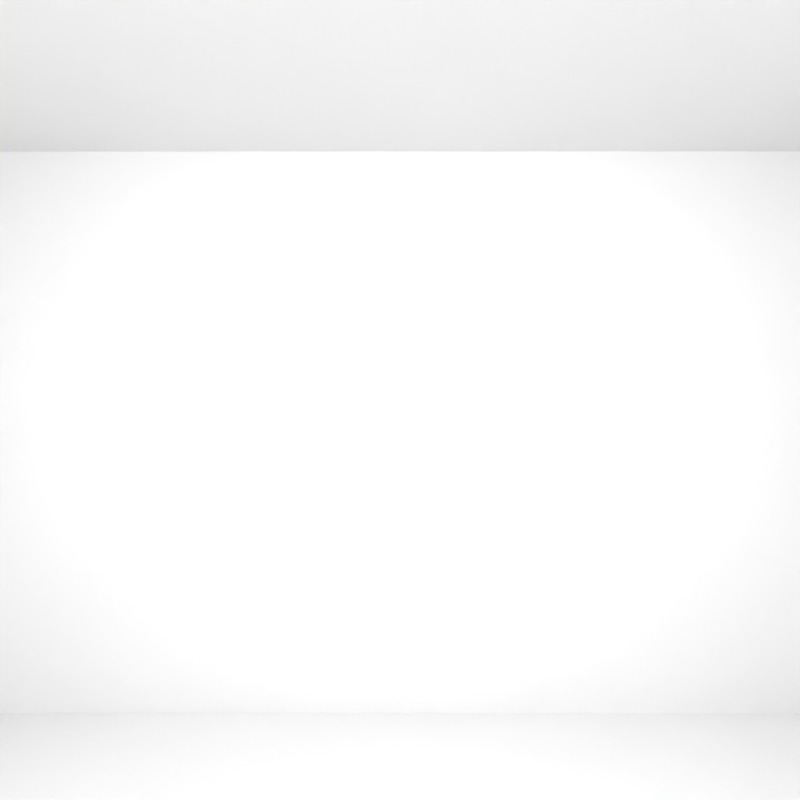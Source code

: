 # Source: ph-mpd-fcm-cube.blend  (saved by Blender 2.78.0; exported with 4.5.12 LTS)
import bpy
from mathutils import Matrix  # noqa: F401  (used for matrix-valued properties, if any)

bpy.ops.wm.read_factory_settings(use_empty=True)
scene = bpy.context.scene
scene.name = 'Scene'

# ---- collections
col_collection_1 = bpy.data.collections.new('Collection 1'); scene.collection.children.link(col_collection_1)

# ---- materials (node trees are filled in below, after node groups)
mat_zposmaterial = bpy.data.materials.new('zPosMaterial')
mat_zposmaterial.alpha_threshold = 0.0
mat_zposmaterial.use_transparent_shadow = False
mat_zposmaterial.specular_color = (0.0, 0.0, 0.0)
mat_zposmaterial.roughness = 0.5
mat_zposmaterial.specular_intensity = 0.0
mat_zposmaterial.line_color = (0.0, 0.0, 0.0, 1.0)
mat_negxmaterial = bpy.data.materials.new('negXMaterial')
mat_negxmaterial.alpha_threshold = 0.0
mat_negxmaterial.use_transparent_shadow = False
mat_negxmaterial.roughness = 0.5
mat_znegmaterial = bpy.data.materials.new('zNegMaterial')
mat_znegmaterial.alpha_threshold = 0.0
mat_znegmaterial.use_transparent_shadow = False
mat_znegmaterial.roughness = 0.5
mat_xposmaterial = bpy.data.materials.new('xPosMaterial')
mat_xposmaterial.alpha_threshold = 0.0
mat_xposmaterial.use_transparent_shadow = False
mat_xposmaterial.roughness = 0.5
mat_xposmaterial.specular_intensity = 0.0
mat_ynegmaterial = bpy.data.materials.new('yNegMaterial')
mat_ynegmaterial.alpha_threshold = 0.0
mat_ynegmaterial.use_transparent_shadow = False
mat_ynegmaterial.roughness = 0.5
mat_ynegmaterial.specular_intensity = 0.0

# ---- material node trees

# ---- world
world_world = bpy.data.worlds.new('World'); scene.world = world_world
world_world.color = (0.05088, 0.05088, 0.05088)
world_world.use_sun_shadow = False
world_world.sun_shadow_jitter_overblur = 0.0
world_world.cycles.sampling_method = 'MANUAL'

# ---- cameras
cam_camera = bpy.data.cameras.new('Camera')
cam_camera.clip_end = 100.0
cam_camera.lens = 16.33
cam_camera.sensor_width = 32.65
cam_camera.sensor_height = 18.0
cam_camera.ortho_scale = 7.314
cam_camera.lens_unit = 'FOV'
cam_camera.dof.focus_distance = 0.0
cam_camera.dof.aperture_fstop = 128.0

# ---- lights
light_point = bpy.data.lights.new('Point', 'POINT')
light_point.transmission_factor = 0.0
light_point.energy = 200.0
light_point.shadow_buffer_clip_start = 0.5
light_point.shadow_soft_size = 0.1
light_point.shadow_maximum_resolution = 0.006
light_point.use_absolute_resolution = True

# ---- meshes
me_cube_005 = bpy.data.meshes.new('Cube.005')
me_cube_005.from_pydata([(2.49, 3.813, 3.048), (2.49, -3.813, 3.048), (-2.49, -3.813, 3.048), (-2.49, 3.813, 3.048)], [], [(0, 3, 2, 1)])
_uv = me_cube_005.uv_layers.new(name='UVMap')
_uv.uv.foreach_set('vector', [2.98e-08, 1.0, 2.98e-08, 0.6172, 0.5, 0.6172, 0.5, 1.0])
me_cube_005.materials.append(mat_zposmaterial)
me_cube_005.use_remesh_preserve_volume = False
me_cube_005.use_remesh_preserve_attributes = False
me_cube_005.use_mirror_vertex_groups = False
me_cube_005.update()
me_cube_004 = bpy.data.meshes.new('Cube.004')
me_cube_004.from_pydata([(-2.49, -3.813, 0.0), (-2.49, 3.813, 0.0), (-2.49, -3.813, 3.048), (-2.49, 3.813, 3.048)], [], [(0, 2, 3, 1)])
_uv = me_cube_004.uv_layers.new(name='UVMap')
_uv.uv.foreach_set('vector', [0.9999, 6.33e-05, 0.9999, 0.6137, 6.336e-05, 0.6137, 6.318e-05, 6.327e-05])
me_cube_004.materials.append(mat_negxmaterial)
me_cube_004.use_remesh_preserve_volume = False
me_cube_004.use_remesh_preserve_attributes = False
me_cube_004.use_mirror_vertex_groups = False
me_cube_004.update()
me_cube_003 = bpy.data.meshes.new('Cube.003')
me_cube_003.from_pydata([(2.49, -3.813, 0.0), (-2.49, -3.813, 0.0), (2.49, -3.813, 3.048), (-2.49, -3.813, 3.048)], [], [(0, 2, 3, 1)])
_uv = me_cube_003.uv_layers.new(name='UVMap')
_uv.uv.foreach_set('vector', [0.9999, 7.822e-05, 0.9999, 0.612, 7.822e-05, 0.612, 7.86e-05, 7.824e-05])
me_cube_003.materials.append(mat_znegmaterial)
me_cube_003.use_remesh_preserve_volume = False
me_cube_003.use_remesh_preserve_attributes = False
me_cube_003.use_mirror_vertex_groups = False
me_cube_003.update()
me_cube_002 = bpy.data.meshes.new('Cube.002')
me_cube_002.from_pydata([(2.49, 3.813, 0.0), (2.49, -3.813, 0.0), (2.49, 3.813, 3.048), (2.49, -3.813, 3.048)], [], [(0, 2, 3, 1)])
_uv = me_cube_002.uv_layers.new(name='UVMap')
_uv.uv.foreach_set('vector', [0.9999, 6.321e-05, 0.9999, 0.6098, 6.321e-05, 0.6098, 6.358e-05, 6.33e-05])
me_cube_002.materials.append(mat_xposmaterial)
me_cube_002.use_remesh_preserve_volume = False
me_cube_002.use_remesh_preserve_attributes = False
me_cube_002.use_mirror_vertex_groups = False
me_cube_002.update()
me_cube_001 = bpy.data.meshes.new('Cube.001')
me_cube_001.from_pydata([(2.49, 3.813, 0.0), (-2.49, 3.813, 0.0), (2.49, 3.813, 3.048), (-2.49, 3.813, 3.048)], [], [(2, 0, 1, 3)])
_uv = me_cube_001.uv_layers.new(name='UVMap')
_uv.uv.foreach_set('vector', [7.823e-05, 0.6119, 0.0002896, 7.832e-05, 0.9999, 0.0004231, 0.9997, 0.6122])
me_cube_001.materials.append(mat_zposmaterial)
me_cube_001.use_remesh_preserve_volume = False
me_cube_001.use_remesh_preserve_attributes = False
me_cube_001.use_mirror_vertex_groups = False
me_cube_001.update()
me_cube = bpy.data.meshes.new('Cube')
me_cube.from_pydata([(2.49, 3.813, 0.0), (2.49, -3.813, 0.0), (-2.49, -3.813, 0.0), (-2.49, 3.813, 0.0)], [], [(0, 1, 2, 3)])
_uv = me_cube.uv_layers.new(name='UVMap')
_uv.uv.foreach_set('vector', [0.9999, 0.653, 8.079e-05, 0.653, 8.086e-05, 8.079e-05, 0.9999, 8.079e-05])
me_cube.materials.append(mat_ynegmaterial)
me_cube.use_remesh_preserve_volume = False
me_cube.use_remesh_preserve_attributes = False
me_cube.use_mirror_vertex_groups = False
me_cube.update()

# ---- objects
ob_cube_005 = bpy.data.objects.new('Cube.005', me_cube_005)
ob_cube_004 = bpy.data.objects.new('Cube.004', me_cube_004)
ob_cube_003 = bpy.data.objects.new('Cube.003', me_cube_003)
ob_cube_002 = bpy.data.objects.new('Cube.002', me_cube_002)
ob_cube_001 = bpy.data.objects.new('Cube.001', me_cube_001)
ob_point = bpy.data.objects.new('Point', light_point)
ob_cube = bpy.data.objects.new('Cube', me_cube)
ob_camera = bpy.data.objects.new('Camera', cam_camera)

# ---- transforms, parenting, visibility, modifiers, constraints
ob_cube_005.location = (0.0, -0.5933, 0.0)
ob_cube_005.lock_rotations_4d = False
ob_cube_005.empty_display_type = 'ARROWS'
ob_cube_005.lineart.crease_threshold = 0.0
ob_cube_004.location = (0.0, -0.5933, 0.0)
ob_cube_004.lock_rotations_4d = False
ob_cube_004.empty_display_type = 'ARROWS'
ob_cube_004.lineart.crease_threshold = 0.0
ob_cube_003.location = (0.0, -0.5933, 0.0)
ob_cube_003.lock_rotations_4d = False
ob_cube_003.empty_display_type = 'ARROWS'
ob_cube_003.lineart.crease_threshold = 0.0
ob_cube_002.location = (0.0, -0.5933, 0.0)
ob_cube_002.lock_rotations_4d = False
ob_cube_002.empty_display_type = 'ARROWS'
ob_cube_002.lineart.crease_threshold = 0.0
ob_cube_001.location = (0.0, -0.5933, 0.0)
ob_cube_001.lock_rotations_4d = False
ob_cube_001.empty_display_type = 'ARROWS'
ob_cube_001.lineart.crease_threshold = 0.0
ob_point.location = (0.0, 0.0, 2.692)
ob_point.lineart.crease_threshold = 0.0
ob_cube.location = (0.0, -0.5933, 0.0)
ob_cube.lock_rotations_4d = False
ob_cube.empty_display_type = 'ARROWS'
ob_cube.lineart.crease_threshold = 0.0
ob_camera.location = (0.0, 1.048, 1.7)
ob_camera.rotation_euler = (1.571, -0.0, 3.142)
ob_camera.scale = (-1.0, 1.0, -1.0)
ob_camera.lock_rotations_4d = False
ob_camera.empty_display_type = 'ARROWS'
ob_camera.color = (0.0, 0.0, 0.0, 0.0)
ob_camera.display_type = 'WIRE'
ob_camera.lineart.crease_threshold = 0.0

# ---- collection membership
col_collection_1.objects.link(ob_cube_005)
col_collection_1.objects.link(ob_cube_004)
col_collection_1.objects.link(ob_cube_003)
col_collection_1.objects.link(ob_cube_002)
col_collection_1.objects.link(ob_cube_001)
col_collection_1.objects.link(ob_point)
col_collection_1.objects.link(ob_cube)
col_collection_1.objects.link(ob_camera)

# ---- scene / render settings (as saved in the file)
scene.camera = ob_camera
scene.frame_start = 1; scene.frame_end = 250; scene.frame_set(1)
scene.render.engine = 'BLENDER_EEVEE_NEXT'
scene.render.resolution_x = 1024
scene.render.resolution_y = 1024
scene.render.dither_intensity = 0.0
scene.cycles.use_denoising = False
scene.cycles.samples = 128
scene.cycles.sampling_pattern = 'TABULATED_SOBOL'
scene.cycles.light_sampling_threshold = 0.0
scene.cycles.use_adaptive_sampling = False
scene.cycles.use_light_tree = False
scene.cycles.blur_glossy = 0.0
scene.cycles.sample_clamp_indirect = 0.0
scene.view_settings.view_transform = 'Standard'
bpy.context.view_layer.update()
